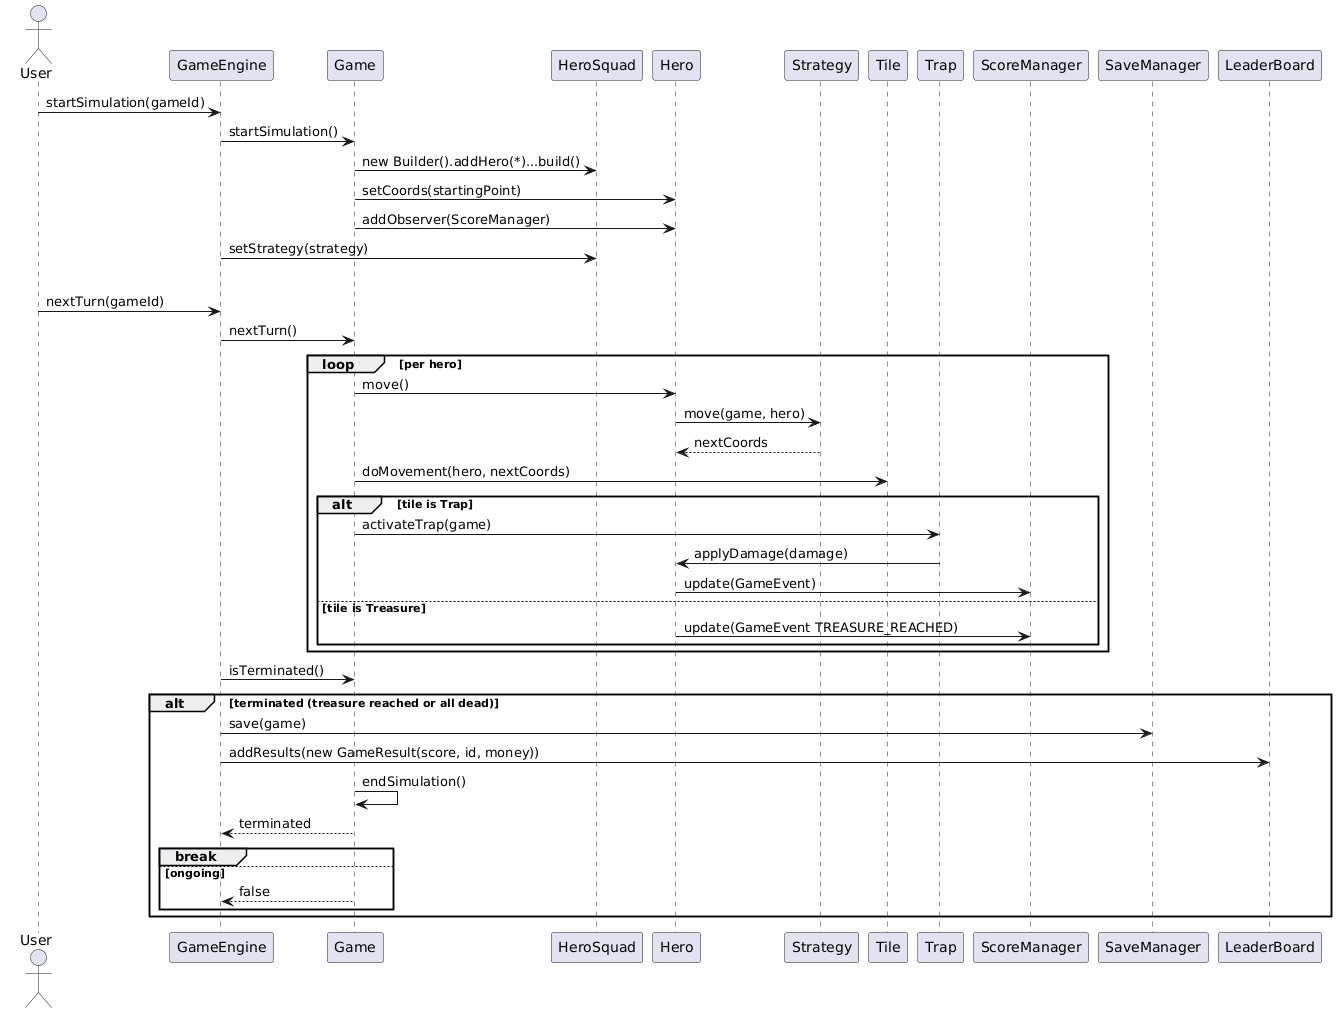

The diagram above was rendered by PlantUML. Its source (embedded in the PNG):
@startuml
actor User
participant GameEngine
participant Game
participant HeroSquad
participant Hero
participant Strategy
participant Tile
participant Trap
participant ScoreManager
participant SaveManager
participant LeaderBoard

' Assumption: one hero turn shown inside the loop; movement uses configured Strategy
User -> GameEngine: startSimulation(gameId)
GameEngine -> Game: startSimulation()
Game -> HeroSquad: new Builder().addHero(*)...build()
Game -> Hero: setCoords(startingPoint)
Game -> Hero: addObserver(ScoreManager)
GameEngine -> HeroSquad: setStrategy(strategy)

loop turns until termination
  User -> GameEngine: nextTurn(gameId)
  GameEngine -> Game: nextTurn()
  loop per hero
    Game -> Hero: move()
    Hero -> Strategy: move(game, hero)
    Strategy --> Hero: nextCoords
    Game -> Tile: doMovement(hero, nextCoords)
    alt tile is Trap
      Game -> Trap: activateTrap(game)
      Trap -> Hero: applyDamage(damage)
      Hero -> ScoreManager: update(GameEvent)
    else tile is Treasure
      Hero -> ScoreManager: update(GameEvent TREASURE_REACHED)
    end
  end
  GameEngine -> Game: isTerminated()
  alt terminated (treasure reached or all dead)
    GameEngine -> SaveManager: save(game)
    GameEngine -> LeaderBoard: addResults(new GameResult(score, id, money))
    Game -> Game: endSimulation()
    GameEngine <-- Game: terminated
    break
  else ongoing
    GameEngine <-- Game: false
  end
end
@enduml